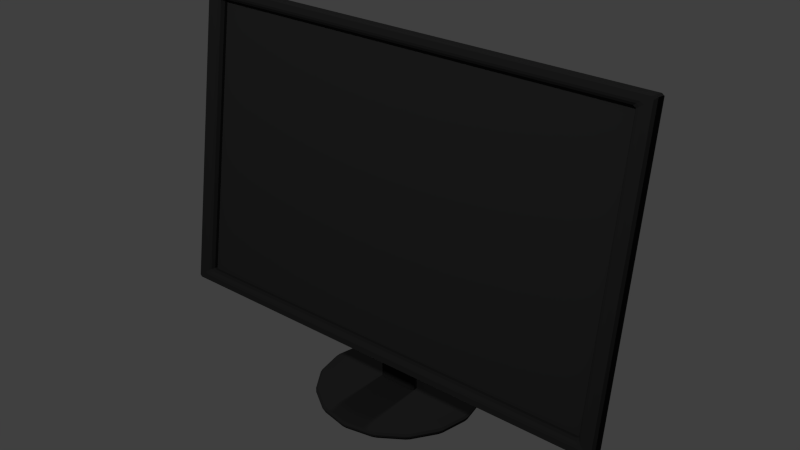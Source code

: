 # Source: monitor.blend  (saved by Blender 2.76.0; exported with 4.5.12 LTS)
import bpy
from mathutils import Matrix  # noqa: F401  (used for matrix-valued properties, if any)

bpy.ops.wm.read_factory_settings(use_empty=True)
scene = bpy.context.scene
scene.name = 'Scene'

# ---- collections
col_collection_1 = bpy.data.collections.new('Collection 1'); scene.collection.children.link(col_collection_1)

# ---- materials (node trees are filled in below, after node groups)
mat_material_003 = bpy.data.materials.new('Material.003')
mat_material_003.alpha_threshold = 0.0
mat_material_003.use_transparent_shadow = False
mat_material_003.diffuse_color = (0.02365, 0.02365, 0.02365, 1.0)
mat_material_003.roughness = 0.5
mat_material_004 = bpy.data.materials.new('Material.004')
mat_material_004.alpha_threshold = 0.0
mat_material_004.use_transparent_shadow = False
mat_material_004.diffuse_color = (0.02038, 0.02038, 0.02038, 1.0)
mat_material_004.roughness = 0.5

# ---- material node trees

# ---- world
world_world = bpy.data.worlds.new('World'); scene.world = world_world
world_world.color = (0.05088, 0.05088, 0.05088)
world_world.use_sun_shadow = False
world_world.sun_shadow_jitter_overblur = 0.0
world_world.cycles.sampling_method = 'MANUAL'
world_world.cycles.sample_map_resolution = 256

# ---- lights
light_spot_001 = bpy.data.lights.new('Spot.001', 'SPOT')
light_spot_001.transmission_factor = 0.0
light_spot_001.energy = 100.0
light_spot_001.shadow_buffer_clip_start = 0.5
light_spot_001.shadow_soft_size = 0.1
light_spot_001.shadow_maximum_resolution = 0.006
light_spot_001.use_absolute_resolution = True
light_spot_001.cycles.use_multiple_importance_sampling = False
light_spot = bpy.data.lights.new('Spot', 'SPOT')
light_spot.transmission_factor = 0.0
light_spot.energy = 100.0
light_spot.shadow_buffer_clip_start = 0.5
light_spot.shadow_soft_size = 0.1
light_spot.shadow_maximum_resolution = 0.006
light_spot.use_absolute_resolution = True
light_spot.cycles.use_multiple_importance_sampling = False

# ---- meshes
me_plane_001 = bpy.data.meshes.new('Plane.001')
me_plane_001.from_pydata([(-0.7492, -0.3974, 0.02421), (0.7492, -0.3974, 0.02421), (-0.7492, 1.374, -0.1128), (0.7492, 1.374, -0.1128)], [], [(0, 2, 3, 1)])
me_plane_001.materials.append(mat_material_003)
me_plane_001.use_remesh_preserve_volume = False
me_plane_001.use_remesh_preserve_attributes = False
me_plane_001.use_mirror_vertex_groups = False
me_plane_001.update()
me_plane = bpy.data.meshes.new('Plane')
me_plane.from_pydata([(-0.7492, -0.3974, 0.02421), (0.7492, -0.3974, 0.02421), (-0.7492, 1.374, -0.1128), (0.7492, 1.374, -0.1128), (-0.7492, -0.402, 0.005569), (0.7492, -0.402, 0.005569), (-0.7492, 1.37, -0.1314), (0.7492, 1.37, -0.1314), (-0.7712, -0.4341, -0.004844), (0.7712, -0.4341, -0.004844), (-0.7712, 1.396, -0.1459), (0.7712, 1.396, -0.1459), (-0.8102, -0.4858, -0.001273), (0.8102, -0.4858, -0.001273), (-0.8102, 1.447, -0.1494), (0.8102, 1.447, -0.1494), (-0.8102, -0.4752, 0.04222), (0.8102, -0.4752, 0.04222), (-0.8102, 1.458, -0.106), (0.8102, 1.458, -0.106), (-0.7913, -0.4439, 0.06637), (0.7913, -0.4439, 0.06637), (-0.7913, 1.439, -0.07834), (0.7913, 1.439, -0.07834), (-0.5202, 0.2131, 0.03487), (0.5202, 0.2131, 0.03487), (-0.5202, 1.087, -0.02551), (0.5202, 1.087, -0.02551), (-0.5202, 0.24, 0.1449), (0.5202, 0.24, 0.1449), (-0.5202, 1.114, 0.0845), (0.5202, 1.114, 0.0845), (-1.24e-07, 1.828, 0.2701), (-0.1034, 1.828, 0.2496), (-0.191, 1.828, 0.191), (-0.2496, 1.828, 0.1034), (-0.2701, 1.828, 3.796e-08), (-0.2496, 1.828, -0.1034), (-0.191, 1.828, -0.191), (-0.1034, 1.828, -0.2496), (-1.648e-07, 1.828, -0.2701), (0.1034, 1.828, -0.2496), (0.191, 1.828, -0.191), (0.2496, 1.828, -0.1034), (0.2701, 1.828, 5.299e-08), (0.2496, 1.828, 0.1034), (0.191, 1.828, 0.191), (0.1034, 1.828, 0.2496), (-1.231e-07, 1.812, 0.2802), (-0.1072, 1.812, 0.2589), (-0.1981, 1.812, 0.1981), (-0.2589, 1.812, 0.1072), (-0.2802, 1.812, 3.788e-08), (-0.2589, 1.812, -0.1072), (-0.1981, 1.812, -0.1981), (-0.1072, 1.812, -0.2589), (-1.654e-07, 1.812, -0.2802), (0.1072, 1.812, -0.2589), (0.1981, 1.812, -0.1981), (0.2589, 1.812, -0.1072), (0.2802, 1.812, 5.346e-08), (0.2589, 1.812, 0.1072), (0.1981, 1.812, 0.1981), (0.1072, 1.812, 0.2589), (-1.231e-07, 1.786, 0.2802), (-0.1072, 1.786, 0.2589), (-0.1981, 1.786, 0.1981), (-0.2589, 1.786, 0.1072), (-0.2802, 1.786, 3.726e-08), (-0.2589, 1.786, -0.1072), (-0.1981, 1.786, -0.1981), (-0.1072, 1.786, -0.2589), (-1.654e-07, 1.786, -0.2802), (0.1072, 1.786, -0.2589), (0.1981, 1.786, -0.1981), (0.2589, 1.786, -0.1072), (0.2802, 1.786, 5.285e-08), (0.2589, 1.786, 0.1072), (0.1981, 1.786, 0.1981), (0.1072, 1.786, 0.2589), (-1.265e-07, 1.765, 0.2318), (-0.08871, 1.765, 0.2142), (-0.1639, 1.765, 0.1639), (-0.2142, 1.765, 0.08871), (-0.2318, 1.765, 3.585e-08), (-0.2142, 1.765, -0.08871), (-0.1639, 1.765, -0.1639), (-0.08871, 1.765, -0.2142), (-1.615e-07, 1.765, -0.2318), (0.08871, 1.765, -0.2142), (0.1639, 1.765, -0.1639), (0.2142, 1.765, -0.08871), (0.2318, 1.765, 4.875e-08), (0.2142, 1.765, 0.08871), (0.1639, 1.765, 0.1639), (0.0887, 1.765, 0.2142), (-0.06402, 1.045, -0.01674), (-0.06402, 1.769, -0.01674), (0.06435, 1.045, -0.01674), (0.06435, 1.769, -0.01674), (0.011, 1.769, 0.0675), (0.011, 1.045, 0.0675), (-0.01063, 1.769, 0.0675), (-0.01063, 1.045, 0.0675), (0.07265, 1.769, -0.001268), (0.07265, 1.045, -0.001268), (-0.07232, 1.045, -0.001268), (-0.07232, 1.769, -0.001268)], [], [(5, 7, 11, 9), (3, 2, 6, 7), (0, 1, 5, 4), (1, 3, 7, 5), (2, 0, 4, 6), (9, 11, 15, 13), (6, 4, 8, 10), (7, 6, 10, 11), (4, 5, 9, 8), (15, 14, 18, 19), (10, 8, 12, 14), (11, 10, 14, 15), (8, 9, 13, 12), (17, 19, 23, 21), (12, 13, 17, 16), (13, 15, 19, 17), (14, 12, 16, 18), (22, 20, 24, 26), (18, 16, 20, 22), (19, 18, 22, 23), (16, 17, 21, 20), (27, 26, 30, 31), (23, 22, 26, 27), (20, 21, 25, 24), (21, 23, 27, 25), (28, 29, 31, 30), (24, 25, 29, 28), (25, 27, 31, 29), (26, 24, 28, 30), (39, 38, 54, 55), (47, 46, 62, 63), (40, 39, 55, 56), (33, 32, 48, 49), (32, 47, 63, 48), (41, 40, 56, 57), (34, 33, 49, 50), (42, 41, 57, 58), (35, 34, 50, 51), (43, 42, 58, 59), (36, 35, 51, 52), (44, 43, 59, 60), (37, 36, 52, 53), (45, 44, 60, 61), (38, 37, 53, 54), (46, 45, 61, 62), (61, 60, 76, 77), (54, 53, 69, 70), (62, 61, 77, 78), (55, 54, 70, 71), (63, 62, 78, 79), (56, 55, 71, 72), (49, 48, 64, 65), (48, 63, 79, 64), (57, 56, 72, 73), (50, 49, 65, 66), (58, 57, 73, 74), (51, 50, 66, 67), (59, 58, 74, 75), (52, 51, 67, 68), (60, 59, 75, 76), (53, 52, 68, 69), (75, 74, 90, 91), (68, 67, 83, 84), (76, 75, 91, 92), (69, 68, 84, 85), (77, 76, 92, 93), (70, 69, 85, 86), (78, 77, 93, 94), (71, 70, 86, 87), (79, 78, 94, 95), (72, 71, 87, 88), (65, 64, 80, 81), (64, 79, 95, 80), (73, 72, 88, 89), (66, 65, 81, 82), (74, 73, 89, 90), (67, 66, 82, 83), (81, 80, 95, 94, 93, 92, 91, 90, 89, 88, 87, 86, 85, 84, 83, 82), (104, 105, 101, 100), (98, 99, 97, 96), (100, 101, 103, 102), (106, 107, 102, 103), (104, 107, 97, 99), (105, 98, 96, 106), (101, 105, 106, 103), (100, 102, 107, 104), (96, 97, 107, 106), (99, 98, 105, 104)])
me_plane.materials.append(mat_material_004)
me_plane.use_remesh_preserve_volume = False
me_plane.use_remesh_preserve_attributes = False
me_plane.use_mirror_vertex_groups = False
me_plane.update()

# ---- objects
ob_spot_001 = bpy.data.objects.new('Spot.001', light_spot_001)
ob_plane_001 = bpy.data.objects.new('Plane.001', me_plane_001)
ob_spot = bpy.data.objects.new('Spot', light_spot)
ob_plane = bpy.data.objects.new('Plane', me_plane)

# ---- transforms, parenting, visibility, modifiers, constraints
ob_spot_001.location = (0.0, 2.428, 2.619)
ob_spot_001.rotation_euler = (-0.6797, -1.396e-16, 4.935e-17)
ob_spot_001.lineart.crease_threshold = 0.0
ob_plane_001.location = (0.0, 0.0, 0.5363)
ob_plane_001.rotation_euler = (-1.571, -2.22e-16, 2.22e-16)
ob_plane_001.scale = (0.5481, 0.2918, 0.5481)
ob_plane_001.lineart.crease_threshold = 0.0
_m = ob_plane_001.modifiers.new('Bevel', 'BEVEL')
_m.limit_method = 'NONE'
_m.spread = 0.0
ob_spot.location = (0.0, -1.969, 2.32)
ob_spot.rotation_euler = (0.7122, 1.451e-16, 5.398e-17)
ob_spot.lineart.crease_threshold = 0.0
ob_plane.location = (0.0, 0.0, 0.5363)
ob_plane.rotation_euler = (-1.571, -2.22e-16, 2.22e-16)
ob_plane.scale = (0.5481, 0.2918, 0.5481)
ob_plane.lineart.crease_threshold = 0.0
_m = ob_plane.modifiers.new('Bevel', 'BEVEL')
_m.limit_method = 'NONE'
_m.spread = 0.0

# ---- collection membership
col_collection_1.objects.link(ob_spot_001)
col_collection_1.objects.link(ob_plane_001)
col_collection_1.objects.link(ob_spot)
col_collection_1.objects.link(ob_plane)

# ---- scene / render settings (as saved in the file)
scene.frame_start = 1; scene.frame_end = 250; scene.frame_set(1)
scene.render.engine = 'BLENDER_EEVEE_NEXT'
scene.render.resolution_percentage = 50
scene.render.dither_intensity = 0.0
scene.cycles.use_denoising = False
scene.cycles.samples = 10
scene.cycles.sampling_pattern = 'TABULATED_SOBOL'
scene.cycles.light_sampling_threshold = 0.0
scene.cycles.use_adaptive_sampling = False
scene.cycles.use_light_tree = False
scene.cycles.blur_glossy = 0.0
scene.cycles.pixel_filter_type = 'GAUSSIAN'
scene.cycles.sample_clamp_indirect = 0.0
scene.view_settings.view_transform = 'Standard'
bpy.context.view_layer.update()

# ---- added for rendering (the .blend has no active camera): camera
cam_auto = bpy.data.cameras.new('AutoCamera')
cam_auto.lens = 50.0
cam_auto.sensor_width = 36.0
cam_auto.clip_end = 1000.0
ob_auto_camera = bpy.data.objects.new('AutoCamera', cam_auto)
scene.collection.objects.link(ob_auto_camera)
ob_auto_camera.location = (1.06992, -1.28391, 1.19621)
ob_auto_camera.rotation_euler = (1.09748, -7.21219e-08, 0.694738)
scene.camera = ob_auto_camera
bpy.context.view_layer.update()
